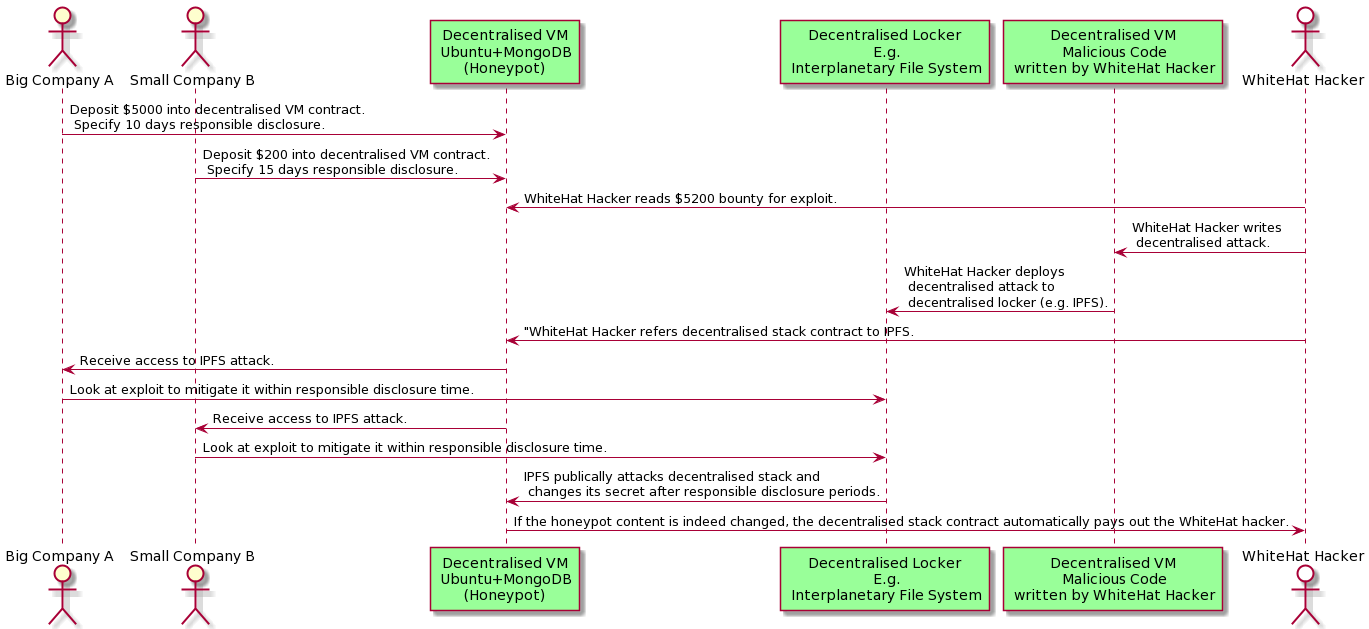

The diagram above was rendered by PlantUML. Its source (embedded in the PNG):
@startuml
actor "Big Company A"
actor "Small Company B"
participant "Decentralised VM\n Ubuntu+MongoDB\n(Honeypot)" as stack #99FF99
participant "Decentralised Locker\n E.g.\n Interplanetary File System" as ipfs #99FF99
'participant "Chainlink Verifiable Random Function" as vrf #99FF99
participant "Decentralised VM\n Malicious Code\n written by WhiteHat Hacker" as attack #99FF99
actor "WhiteHat Hacker" #white

"Big Company A"->"stack": Deposit $5000 into decentralised VM contract.\n Specify 10 days responsible disclosure.
"Small Company B"->"stack": Deposit $200 into decentralised VM contract.\n Specify 15 days responsible disclosure.
"WhiteHat Hacker"->"stack": WhiteHat Hacker reads $5200 bounty for exploit.
"WhiteHat Hacker"->"attack": WhiteHat Hacker writes\n decentralised attack.
"attack"->"ipfs": WhiteHat Hacker deploys\n decentralised attack to\n decentralised locker (e.g. IPFS).
"WhiteHat Hacker"->"stack": "WhiteHat Hacker refers decentralised stack contract to IPFS.
"stack"->"Big Company A": Receive access to IPFS attack.
"Big Company A"->"ipfs": Look at exploit to mitigate it within responsible disclosure time.
"stack"->"Small Company B": Receive access to IPFS attack.
"Small Company B"->"ipfs": Look at exploit to mitigate it within responsible disclosure time.
"ipfs"->"stack": IPFS publically attacks decentralised stack and\n changes its secret after responsible disclosure periods.
"stack"->"WhiteHat Hacker": If the honeypot content is indeed changed, the decentralised stack contract automatically pays out the WhiteHat hacker.
@enduml